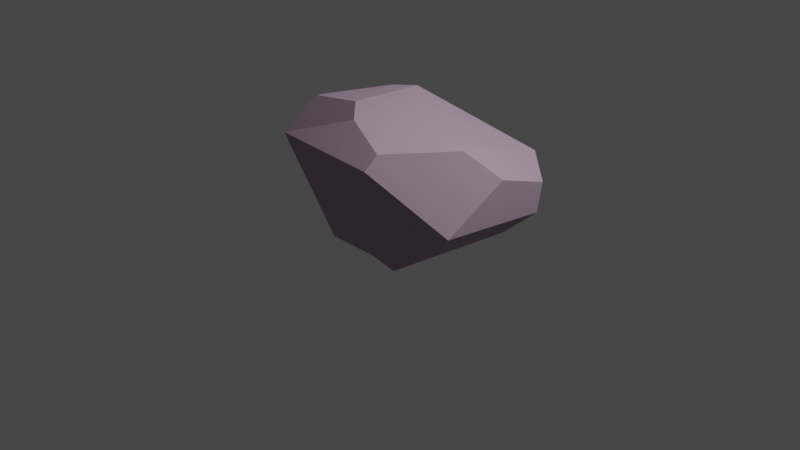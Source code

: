 # Source: Ston2.blend  (saved by Blender 4.0.36; exported with 4.5.12 LTS)
import bpy
from mathutils import Matrix  # noqa: F401  (used for matrix-valued properties, if any)

bpy.ops.wm.read_factory_settings(use_empty=True)
scene = bpy.context.scene
scene.name = 'Scene'

# ---- collections
col_collection = bpy.data.collections.new('Collection'); scene.collection.children.link(col_collection)

# ---- materials (node trees are filled in below, after node groups)
mat_material_001 = bpy.data.materials.new('Material.001')
mat_material_001.use_transparent_shadow = False
mat_material_001.diffuse_color = (0.3844, 0.2745, 0.365, 1.0)
mat_material_001.roughness = 1.0
mat_material_002 = bpy.data.materials.new('Material.002')
mat_material_002.use_transparent_shadow = False
mat_material_002.diffuse_color = (0.4598, 0.3276, 0.4364, 1.0)
mat_material_002.roughness = 1.0

# ---- material node trees
mat_material_001.use_nodes = True; mat_material_001.node_tree.nodes.clear()
_N = mat_material_001.node_tree.nodes; _L = mat_material_001.node_tree.links
n0 = _N.new('ShaderNodeBsdfPrincipled'); n0.name = 'Principled BSDF'; n0.location = (10, 300)
n0.distribution = 'GGX'
n0.subsurface_method = 'RANDOM_WALK_SKIN'
n0.inputs[0].default_value = (0.3844, 0.2745, 0.365, 1.0)
n0.inputs[2].default_value = 1.0
n0.inputs[3].default_value = 1.45
n0.inputs[27].default_value = (0.0, 0.0, 0.0, 1.0)
n0.inputs[28].default_value = 1.0
n1 = _N.new('ShaderNodeOutputMaterial'); n1.name = 'Material Output'; n1.location = (300, 300)
n2 = _N.new('ShaderNodeNormalMap'); n2.name = 'Normal Map'; n2.location = (-300, -300)
n2.label = 'Normal/Map'
n2.inputs[0].default_value = 0.0
_L.new(n0.outputs[0], n1.inputs[0])
_L.new(n2.outputs[0], n0.inputs[5])
n1.is_active_output = True
mat_material_002.use_nodes = True; mat_material_002.node_tree.nodes.clear()
_N = mat_material_002.node_tree.nodes; _L = mat_material_002.node_tree.links
n0 = _N.new('ShaderNodeBsdfPrincipled'); n0.name = 'Principled BSDF'; n0.location = (10, 300)
n0.distribution = 'GGX'
n0.subsurface_method = 'RANDOM_WALK_SKIN'
n0.inputs[0].default_value = (0.4598, 0.3276, 0.4364, 1.0)
n0.inputs[2].default_value = 1.0
n0.inputs[3].default_value = 1.45
n0.inputs[27].default_value = (0.0, 0.0, 0.0, 1.0)
n0.inputs[28].default_value = 1.0
n1 = _N.new('ShaderNodeOutputMaterial'); n1.name = 'Material Output'; n1.location = (300, 300)
n2 = _N.new('ShaderNodeNormalMap'); n2.name = 'Normal Map'; n2.location = (-300, -300)
n2.label = 'Normal/Map'
n2.inputs[0].default_value = 0.0
_L.new(n0.outputs[0], n1.inputs[0])
_L.new(n2.outputs[0], n0.inputs[5])
n1.is_active_output = True

# ---- world
world_world = bpy.data.worlds.new('World'); scene.world = world_world
world_world.use_nodes = True; world_world.node_tree.nodes.clear()
_N = world_world.node_tree.nodes; _L = world_world.node_tree.links
n0 = _N.new('ShaderNodeOutputWorld'); n0.name = 'World Output'; n0.location = (300, 300)
n1 = _N.new('ShaderNodeBackground'); n1.name = 'Background'; n1.location = (10, 300)
n1.inputs[0].default_value = (0.05088, 0.05088, 0.05088, 1.0)
_L.new(n1.outputs[0], n0.inputs[0])
n0.is_active_output = True
world_world.color = (0.05088, 0.05088, 0.05088)
world_world.use_sun_shadow = False
world_world.sun_shadow_jitter_overblur = 0.0

# ---- cameras
cam_camera = bpy.data.cameras.new('Camera')
cam_camera.clip_end = 100.0
cam_camera.ortho_scale = 7.314

# ---- lights
light_light = bpy.data.lights.new('Light', 'POINT')
light_light.transmission_factor = 0.0
light_light.use_soft_falloff = False
light_light.energy = 1000.0
light_light.shadow_soft_size = 0.1
light_light.shadow_maximum_resolution = 0.006
light_light.use_absolute_resolution = True

# ---- meshes
me_cube_002 = bpy.data.meshes.new('Cube.002')
me_cube_002.from_pydata([(0.402, 0.3606, 0.1334), (0.5211, 0.546, -0.1201), (0.1338, -0.5623, 0.02093), (0.2131, -0.7619, -0.1398), (-0.5641, 0.2549, -0.1201), (-0.3935, -0.6579, -0.1691), (-0.5388, -0.1913, -0.1726), (-0.2932, 0.702, -0.1241), (-0.2562, -0.6869, -0.178), (0.4798, -0.1301, 0.04742), (-0.4233, 0.1808, 0.05756), (-0.01598, 0.4046, 0.2057), (-0.1463, 0.5969, 0.1062), (-0.3718, -0.5892, -0.01773), (0.5787, -0.1356, -0.1498), (-0.2803, 0.02227, -0.1066), (-0.3975, -0.2042, 0.01991), (0.02399, -0.4719, 0.1666), (-0.2253, -0.4807, 0.1546), (-0.1454, -0.4678, 0.1869), (-0.167, -0.03683, 0.3131), (0.09603, 0.009129, 0.3672), (-0.02919, 0.1881, 0.3757)], [], [(20, 22, 11, 10, 16), (8, 19, 18, 13, 5), (15, 14, 3, 8), (14, 9, 2, 3), (7, 12, 11, 0, 1), (5, 13, 16, 10, 4, 6), (4, 7, 15, 8, 5, 6), (18, 20, 16, 13), (3, 2, 17, 19, 8), (0, 11, 22, 21, 9), (4, 10, 11, 12, 7), (1, 0, 9, 14), (7, 1, 14, 15), (17, 18, 19), (20, 21, 22), (20, 18, 17, 21), (9, 21, 17, 2)])
me_cube_002.polygons.foreach_set('use_smooth', [True] * 17)
_k = set([(0, 1), (0, 9), (0, 11), (1, 7), (1, 14), (2, 3), (2, 9), (2, 17), (3, 8), (3, 14), (4, 6), (4, 7), (4, 10), (5, 6), (5, 8), (5, 13), (7, 12), (7, 15), (8, 15), (8, 19), (9, 14), (9, 21), (10, 11), (10, 16), (11, 12), (11, 22), (13, 16), (13, 18), (14, 15), (16, 20), (17, 18), (17, 19), (17, 21), (18, 19), (18, 20), (20, 21), (20, 22), (21, 22)])
me_cube_002.attributes.new('sharp_edge', 'BOOLEAN', 'EDGE').data.foreach_set('value', [ (min(e.vertices), max(e.vertices)) in _k for e in me_cube_002.edges])
_uv = me_cube_002.uv_layers.new(name='UVMap')
_uv.uv.foreach_set('vector', [0.5562, 0.125, 0.625, 0.172, 0.625, 0.25, 0.4604, 0.25, 0.434, 0.125, 0.375, 0.9444, 0.5455, 0.9444, 0.5199, 0.9713, 0.4075, 1.0, 0.375, 1.0, 0.1806, 0.625, 0.375, 0.625, 0.375, 0.75, 0.1806, 0.75, 0.375, 0.625, 0.625, 0.625, 0.625, 0.75, 0.375, 0.75, 0.375, 0.3056, 0.5, 0.3056, 0.625, 0.3056, 0.625, 0.5, 0.375, 0.5, 0.375, 0.0, 0.4075, 0.0, 0.434, 0.125, 0.4604, 0.25, 0.375, 0.25, 0.375, 0.125, 0.125, 0.5, 0.1806, 0.5, 0.1806, 0.625, 0.1806, 0.75, 0.125, 0.75, 0.125, 0.625, 0.5199, 0.0, 0.5562, 0.125, 0.434, 0.125, 0.4075, 0.0, 0.375, 0.75, 0.625, 0.75, 0.625, 0.8461, 0.5455, 0.9444, 0.375, 0.9444, 0.625, 0.5, 0.8194, 0.5, 0.8194, 0.578, 0.7693, 0.625, 0.625, 0.625, 0.375, 0.25, 0.4604, 0.25, 0.625, 0.3056, 0.5, 0.3056, 0.375, 0.3056, 0.375, 0.5, 0.625, 0.5, 0.625, 0.625, 0.375, 0.625, 0.1806, 0.5, 0.375, 0.5, 0.375, 0.625, 0.1806, 0.625, 0.625, 0.8461, 0.5171, 0.9444, 0.5455, 0.9444, 0.5562, 0.125, 0.625, 0.1066, 0.6204, 0.125, 0.5562, 0.125, 0.5199, 0.0, 0.625, 0.0, 0.625, 0.1066, 0.625, 0.625, 0.7693, 0.625, 0.7211, 0.75, 0.625, 0.75])
me_cube_002.materials.append(mat_material_001)
me_cube_002.update()
me_cube_002.normals_split_custom_set([tuple(v) for v in zip(*[iter([-0.668, 0.1998, 0.7168, -0.668, 0.1998, 0.7168, -0.668, 0.1998, 0.7168, -0.668, 0.1998, 0.7168, -0.668, 0.1998, 0.7168, -0.05331, -0.8605, 0.5067, -0.05331, -0.8605, 0.5067, -0.05331, -0.8605, 0.5067, -0.05331, -0.8605, 0.5067, -0.05331, -0.8605, 0.5067, 0.004109, 0.04484, -0.999, 0.004109, 0.04484, -0.999, 0.004109, 0.04484, -0.999, 0.004109, 0.04484, -0.999, 0.6646, -0.456, 0.5919, 0.6646, -0.456, 0.5919, 0.6646, -0.456, 0.5919, 0.6646, -0.456, 0.5919, 0.2278, 0.7968, 0.5596, 0.2278, 0.7968, 0.5596, 0.2278, 0.7968, 0.5596, 0.2278, 0.7968, 0.5596, 0.2278, 0.7968, 0.5596, -0.8388, -0.1504, 0.5232, -0.8388, -0.1504, 0.5232, -0.8388, -0.1504, 0.5232, -0.8388, -0.1504, 0.5232, -0.8388, -0.1504, 0.5232, -0.8388, -0.1504, 0.5232, 0.09004, 0.05109, -0.9946, 0.09004, 0.05109, -0.9946, 0.09004, 0.05109, -0.9946, 0.09004, 0.05109, -0.9946, 0.09004, 0.05109, -0.9946, 0.09004, 0.05109, -0.9946, -0.7316, -0.1297, 0.6693, -0.7316, -0.1297, 0.6693, -0.7316, -0.1297, 0.6693, -0.7316, -0.1297, 0.6693, -0.0588, -0.7842, 0.6177, -0.0588, -0.7842, 0.6177, -0.0588, -0.7842, 0.6177, -0.0588, -0.7842, 0.6177, -0.0588, -0.7842, 0.6177, 0.491, 0.2045, 0.8469, 0.491, 0.2045, 0.8469, 0.491, 0.2045, 0.8469, 0.491, 0.2045, 0.8469, 0.491, 0.2045, 0.8469, -0.5998, 0.3288, 0.7295, -0.5998, 0.3288, 0.7295, -0.5998, 0.3288, 0.7295, -0.5998, 0.3288, 0.7295, -0.5998, 0.3288, 0.7295, 0.8895, 0.05799, 0.4533, 0.8895, 0.05799, 0.4533, 0.8895, 0.05799, 0.4533, 0.8895, 0.05799, 0.4533, -0.02195, 0.007822, -0.9997, -0.02195, 0.007822, -0.9997, -0.02195, 0.007822, -0.9997, -0.02195, 0.007822, -0.9997, -0.01731, 0.9423, -0.3344, -0.01731, 0.9423, -0.3344, -0.01731, 0.9423, -0.3344, -0.171, -0.1655, 0.9713, -0.171, -0.1655, 0.9713, -0.171, -0.1655, 0.9713, -0.08289, -0.3506, 0.9329, -0.08289, -0.3506, 0.9329, -0.08289, -0.3506, 0.9329, -0.08289, -0.3506, 0.9329, 0.5112, -0.4204, 0.7496, 0.5112, -0.4204, 0.7496, 0.5112, -0.4204, 0.7496, 0.5112, -0.4204, 0.7496])] * 3)])
me_cube_003 = bpy.data.meshes.new('Cube.003')
me_cube_003.from_pydata([(1.4, -0.04462, -0.07301), (0.8853, -0.3942, -0.908), (-0.4563, 0.3346, 0.2612), (-0.7495, -0.4161, 0.2612), (-0.9498, -0.6799, -0.1177), (1.201, -0.5268, -0.5826), (0.2329, -0.572, -1.095), (0.5569, -0.5991, -1.129), (0.5634, -0.9519, 0.009888), (-0.1013, -0.9783, -0.4689), (-0.3279, -0.5833, -1.087), (1.299, 0.6448, -0.3365), (0.8752, 1.02, -0.247), (1.385, 0.4756, -0.5694), (-0.6068, 0.7506, -0.4411), (-0.9206, 0.512, -1.038), (-0.9059, 0.4814, -0.01303), (0.04054, 0.6604, -1.146), (0.7382, 0.7621, -1.117), (-0.2004, 0.4376, 0.2947), (0.8752, 1.02, -0.247), (-0.15, 0.8049, -0.1831), (0.8752, 1.02, -0.247), (-0.2004, 0.4376, 0.2947), (-0.1661, -0.4086, 0.3461), (-0.07278, -0.5162, 0.214), (0.5606, -0.7979, 0.1328), (1.051, -0.1909, 0.143)], [], [(5, 0, 27, 26, 8), (17, 18, 7, 6), (4, 16, 15, 10), (13, 11, 0, 5), (1, 5, 8, 7), (7, 8, 9, 6), (11, 12, 22, 27, 0), (3, 2, 16, 4), (26, 25, 4, 8), (17, 15, 14, 18), (5, 1, 18, 13), (11, 13, 18, 12), (4, 25, 24, 3), (7, 18, 1), (24, 23, 19, 2, 3), (22, 21, 2, 23), (12, 18, 14, 21, 20), (9, 8, 4), (20, 22, 12), (22, 23, 24, 25, 26, 27), (10, 6, 9, 4), (17, 6, 10, 15), (14, 15, 16, 2, 21)])
me_cube_003.polygons.foreach_set('use_smooth', [True] * 23)
_k = set([(0, 5), (0, 11), (0, 27), (1, 5), (1, 7), (1, 18), (2, 3), (2, 16), (2, 21), (3, 4), (3, 24), (4, 8), (4, 9), (4, 10), (4, 16), (4, 25), (5, 8), (5, 13), (6, 7), (6, 9), (6, 10), (6, 17), (7, 8), (7, 18), (8, 9), (8, 26), (10, 15), (11, 12), (11, 13), (12, 18), (12, 20), (12, 22), (13, 18), (14, 15), (14, 18), (14, 21), (15, 16), (15, 17), (17, 18), (22, 23), (22, 27), (23, 24), (24, 25), (25, 26), (26, 27)])
me_cube_003.attributes.new('sharp_edge', 'BOOLEAN', 'EDGE').data.foreach_set('value', [ (min(e.vertices), max(e.vertices)) in _k for e in me_cube_003.edges])
_uv = me_cube_003.uv_layers.new(name='UVMap')
_uv.uv.foreach_set('vector', [0.7951, 0.7872, 0.8441, 0.6312, 0.899, 0.6442, 0.9592, 0.7764, 0.9522, 0.8204, 0.9926, 0.2216, 1.0, 0.3813, 0.6961, 0.3104, 0.7093, 0.2374, 0.4123, 0.7756, 0.4703, 0.5266, 0.6876, 0.572, 0.6557, 0.8445, 0.6876, 0.5837, 0.7137, 0.5266, 0.8441, 0.6312, 0.7951, 0.7872, 0.7122, 0.8043, 0.7951, 0.7872, 0.9522, 0.8204, 0.6876, 0.8767, 0.1971, 0.9027, 0.03686, 0.8559, 0.1926, 0.7597, 0.2229, 0.8338, 0.09024, 0.5316, 2.731e-09, 0.4395, 2.731e-09, 0.4395, 0.2889, 0.4422, 0.2563, 0.5316, 0.3013, 0.03261, 0.1408, 0.11, 0.0871, 0.02406, 0.341, -2.748e-08, 4.548e-09, 0.8333, 0.02401, 0.6776, 0.1912, 0.5412, 0.03686, 0.8559, 0.4123, 0.2449, 0.4123, 0.02243, 0.5618, 0.08549, 0.4358, 0.4035, 0.6961, 0.4527, 0.7344, 0.3872, 1.0, 0.3813, 0.9188, 0.5162, 0.6103, 0.5067, 0.5512, 0.5266, 0.4358, 0.4035, 0.6436, 0.421, 0.1912, 0.5412, 0.02401, 0.6776, 1.515e-08, 0.6406, 0.07731, 0.5316, 0.6961, 0.3104, 1.0, 0.3813, 0.7344, 0.3872, 0.3166, 0.159, 0.1251, 0.1673, 0.1251, 0.1673, 0.1408, 0.11, 0.3013, 0.03261, 2.731e-09, 0.4395, 0.02632, 0.2049, 0.1408, 0.11, 0.1251, 0.1673, 0.6436, 0.421, 0.4358, 0.4035, 0.5618, 0.08549, 0.629, 0.1832, 0.6436, 0.421, 0.1926, 0.7597, 0.03686, 0.8559, 0.1912, 0.5412, 0.2229, 0.5316, 0.2229, 0.5316, 0.2229, 0.5316, 2.731e-09, 0.4395, 0.1251, 0.1673, 0.3166, 0.159, 0.3377, 0.1837, 0.4123, 0.3237, 0.2889, 0.4422, 0.6557, 0.8445, 0.6876, 0.8781, 0.5109, 0.9108, 0.4123, 0.7756, 0.9926, 0.2216, 0.7093, 0.2374, 0.7192, 0.1103, 0.98, -2.252e-08, 0.5618, 0.08549, 0.4123, 0.02243, 0.6364, 1.432e-08, 0.6961, 0.08967, 0.629, 0.1832])
me_cube_003.materials.append(mat_material_002)
me_cube_003.update()
me_cube_003.normals_split_custom_set([tuple(v) for v in zip(*[iter([0.6791, -0.5856, 0.4425, 0.6791, -0.5856, 0.4425, 0.6791, -0.5856, 0.4425, 0.6791, -0.5856, 0.4425, 0.6791, -0.5856, 0.4425, -0.003264, -0.01492, -0.9999, -0.003264, -0.01492, -0.9999, -0.003264, -0.01492, -0.9999, -0.003264, -0.01492, -0.9999, -0.9323, -0.2065, -0.2971, -0.9323, -0.2065, -0.2971, -0.9323, -0.2065, -0.2971, -0.9323, -0.2065, -0.2971, 0.9935, -0.06272, -0.09517, 0.9935, -0.06272, -0.09517, 0.9935, -0.06272, -0.09517, 0.9935, -0.06272, -0.09517, 0.405, -0.8375, -0.3669, 0.405, -0.8375, -0.3669, 0.405, -0.8375, -0.3669, 0.405, -0.8375, -0.3669, 0.1632, -0.917, -0.3641, 0.1632, -0.917, -0.3641, 0.1632, -0.917, -0.3641, 0.1632, -0.917, -0.3641, 0.4322, 0.3488, 0.8316, 0.4322, 0.3488, 0.8316, 0.4322, 0.3488, 0.8316, 0.4322, 0.3488, 0.8316, 0.4322, 0.3488, 0.8316, -0.7139, 0.08783, 0.6947, -0.7139, 0.08783, 0.6947, -0.7139, 0.08783, 0.6947, -0.7139, 0.08783, 0.6947, -0.1755, -0.616, 0.7679, -0.1755, -0.616, 0.7679, -0.1755, -0.616, 0.7679, -0.1755, -0.616, 0.7679, -0.1561, 0.9515, -0.2651, -0.1561, 0.9515, -0.2651, -0.1561, 0.9515, -0.2651, -0.1561, 0.9515, -0.2651, 0.6502, -0.07942, -0.7556, 0.6502, -0.07942, -0.7556, 0.6502, -0.07942, -0.7556, 0.6502, -0.07942, -0.7556, 0.5929, 0.7413, -0.3146, 0.5929, 0.7413, -0.3146, 0.5929, 0.7413, -0.3146, 0.5929, 0.7413, -0.3146, -0.07661, -0.7988, 0.5967, -0.07661, -0.7988, 0.5967, -0.07661, -0.7988, 0.5967, -0.07661, -0.7988, 0.5967, 0.587, -0.07084, -0.8065, 0.587, -0.07084, -0.8065, 0.587, -0.07084, -0.8065, -0.1467, 0.05559, 0.9876, -0.1467, 0.05559, 0.9876, -0.1467, 0.05559, 0.9876, -0.1467, 0.05559, 0.9876, -0.1467, 0.05559, 0.9876, -0.182, 0.7888, 0.5871, -0.182, 0.7888, 0.5871, -0.182, 0.7888, 0.5871, -0.182, 0.7888, 0.5871, -0.1517, 0.9702, -0.1887, -0.1517, 0.9702, -0.1887, -0.1517, 0.9702, -0.1887, -0.1517, 0.9702, -0.1887, -0.1517, 0.9702, -0.1887, -0.1937, -0.9274, 0.32, -0.1937, -0.9274, 0.32, -0.1937, -0.9274, 0.32, 0.0, 0.0, 1.0, 0.0, 0.0, 1.0, 0.0, 0.0, 1.0, 0.2136, 0.1232, 0.9691, 0.2136, 0.1232, 0.9691, 0.2136, 0.1232, 0.9691, 0.2136, 0.1232, 0.9691, 0.2136, 0.1232, 0.9691, 0.2136, 0.1232, 0.9691, -0.2856, -0.8516, -0.4396, -0.2856, -0.8516, -0.4396, -0.2856, -0.8516, -0.4396, -0.2856, -0.8516, -0.4396, -0.07381, -0.02564, -0.9969, -0.07381, -0.02564, -0.9969, -0.07381, -0.02564, -0.9969, -0.07381, -0.02564, -0.9969, -0.4046, 0.8392, 0.3633, -0.4046, 0.8392, 0.3633, -0.4046, 0.8392, 0.3633, -0.4046, 0.8392, 0.3633, -0.4046, 0.8392, 0.3633])] * 3)])

# ---- objects
ob_light = bpy.data.objects.new('Light', light_light)
ob_camera = bpy.data.objects.new('Camera', cam_camera)
ob_cube = bpy.data.objects.new('Cube', me_cube_002)
ob_cube_001 = bpy.data.objects.new('Cube.001', me_cube_003)

# ---- transforms, parenting, visibility, modifiers, constraints
ob_light.location = (4.076, 1.005, 5.904)
ob_light.rotation_euler = (0.6503, 0.05522, 1.866)
ob_light.lock_rotations_4d = False
ob_light.empty_display_type = 'ARROWS'
ob_light.color = (0.0, 0.0, 0.0, 0.0)
ob_light.lineart.crease_threshold = 0.0
ob_camera.location = (7.359, -6.926, 4.958)
ob_camera.rotation_euler = (1.109, 0.0, 0.8149)
ob_camera.lock_rotations_4d = False
ob_camera.empty_display_type = 'ARROWS'
ob_camera.color = (0.0, 0.0, 0.0, 0.0)
ob_camera.display_type = 'WIRE'
ob_camera.lineart.crease_threshold = 0.0
ob_cube.location = (0.1616, 0.1968, 0.1075)
ob_cube.rotation_euler = (-1.629e-07, 0.0, 0.0)
ob_cube.color = (0.8, 0.8, 0.8, 1.0)
ob_cube_001.location = (0.0, 0.0, 0.9707)
ob_cube_001.rotation_euler = (-1.629e-07, 0.0, 0.0)
ob_cube_001.color = (0.8, 0.8, 0.8, 1.0)

# ---- collection membership
col_collection.objects.link(ob_light)
col_collection.objects.link(ob_camera)
col_collection.objects.link(ob_cube)
col_collection.objects.link(ob_cube_001)

# ---- scene / render settings (as saved in the file)
scene.camera = ob_camera
scene.frame_start = 1; scene.frame_end = 250; scene.frame_set(1)
scene.render.engine = 'BLENDER_EEVEE_NEXT'
scene.cycles.sampling_pattern = 'TABULATED_SOBOL'
scene.view_settings.view_transform = 'Filmic'
bpy.context.view_layer.update()
